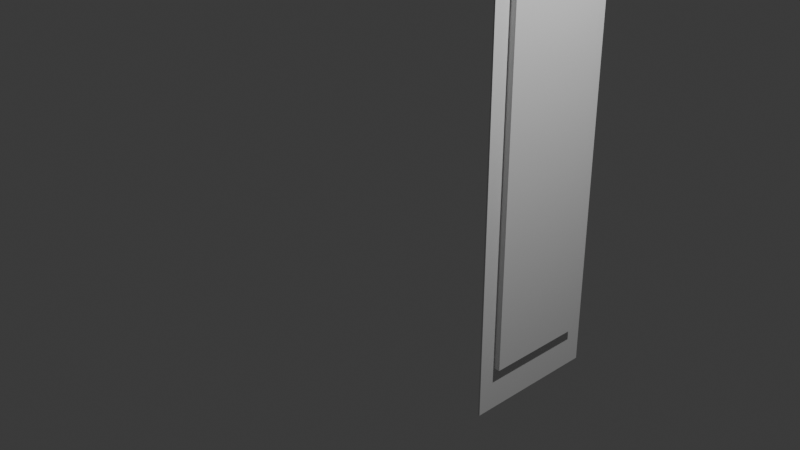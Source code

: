 # Source: PowerBar_model.blend  (saved by Blender 4.4.32; exported with 4.5.12 LTS)
import bpy
from mathutils import Matrix  # noqa: F401  (used for matrix-valued properties, if any)

bpy.ops.wm.read_factory_settings(use_empty=True)
scene = bpy.context.scene
scene.name = 'Scene'

# ---- collections
col_collection = bpy.data.collections.new('Collection'); scene.collection.children.link(col_collection)

# ---- world
world_world = bpy.data.worlds.new('World'); scene.world = world_world
world_world.use_nodes = True; world_world.node_tree.nodes.clear()
_N = world_world.node_tree.nodes; _L = world_world.node_tree.links
n0 = _N.new('ShaderNodeOutputWorld'); n0.name = 'World Output'; n0.location = (300, 300)
n1 = _N.new('ShaderNodeBackground'); n1.name = 'Background'; n1.location = (10, 300)
n1.inputs[0].default_value = (0.05088, 0.05088, 0.05088, 1.0)
_L.new(n1.outputs[0], n0.inputs[0])
n0.is_active_output = True
world_world.color = (0.05088, 0.05088, 0.05088)
world_world.sun_shadow_jitter_overblur = 0.0

# ---- cameras
cam_camera = bpy.data.cameras.new('Camera')
cam_camera.clip_end = 100.0
cam_camera.ortho_scale = 7.314

# ---- lights
light_light = bpy.data.lights.new('Light', 'POINT')
light_light.energy = 1000.0
light_light.shadow_soft_size = 0.1

# ---- meshes
me_cube_001 = bpy.data.meshes.new('Cube.001')
me_cube_001.from_pydata([(-1.0, -1.0, -1.0), (-1.0, -1.0, 1.0), (-1.0, 1.0, -1.0), (-1.0, 1.0, 1.0), (1.0, -1.0, -1.0), (1.0, -1.0, 1.0), (1.0, 1.0, -1.0), (1.0, 1.0, 1.0)], [], [(0, 1, 3, 2), (2, 3, 7, 6), (6, 7, 5, 4), (4, 5, 1, 0), (2, 6, 4, 0), (7, 3, 1, 5)])
_uv = me_cube_001.uv_layers.new(name='UVMap')
_uv.uv.foreach_set('vector', [0.375, 0.0, 0.625, 0.0, 0.625, 0.25, 0.375, 0.25, 0.375, 0.25, 0.625, 0.25, 0.625, 0.5, 0.375, 0.5, 0.375, 0.5, 0.625, 0.5, 0.625, 0.75, 0.375, 0.75, 0.375, 0.75, 0.625, 0.75, 0.625, 1.0, 0.375, 1.0, 0.125, 0.5, 0.375, 0.5, 0.375, 0.75, 0.125, 0.75, 0.625, 0.5, 0.875, 0.5, 0.875, 0.75, 0.625, 0.75])
me_cube_001.update()
me_cube_002 = bpy.data.meshes.new('Cube.002')
me_cube_002.from_pydata([(-1.0, -1.0, -1.0), (-1.0, -1.0, 1.0), (-1.0, 1.0, -1.0), (-1.0, 1.0, 1.0), (1.0, -1.0, -1.0), (1.0, -1.0, 1.0), (1.0, 1.0, -1.0), (1.0, 1.0, 1.0)], [], [(0, 1, 3, 2), (2, 3, 7, 6), (6, 7, 5, 4), (4, 5, 1, 0), (2, 6, 4, 0), (7, 3, 1, 5)])
_uv = me_cube_002.uv_layers.new(name='UVMap')
_uv.uv.foreach_set('vector', [0.375, 0.0, 0.625, 0.0, 0.625, 0.25, 0.375, 0.25, 0.375, 0.25, 0.625, 0.25, 0.625, 0.5, 0.375, 0.5, 0.375, 0.5, 0.625, 0.5, 0.625, 0.75, 0.375, 0.75, 0.375, 0.75, 0.625, 0.75, 0.625, 1.0, 0.375, 1.0, 0.125, 0.5, 0.375, 0.5, 0.375, 0.75, 0.125, 0.75, 0.625, 0.5, 0.875, 0.5, 0.875, 0.75, 0.625, 0.75])
me_cube_002.update()

# ---- objects
ob_light = bpy.data.objects.new('Light', light_light)
ob_camera = bpy.data.objects.new('Camera', cam_camera)
ob_powerbar_background = bpy.data.objects.new('powerBar_Background', me_cube_001)
ob_powerbar_fillpart = bpy.data.objects.new('PowerBar_FillPart', me_cube_002)

# ---- transforms, parenting, visibility, modifiers, constraints
ob_light.location = (4.076, 1.005, 5.904)
ob_light.rotation_euler = (0.6503, 0.05522, 1.866)
ob_light.lock_rotations_4d = False
ob_light.empty_display_type = 'ARROWS'
ob_light.color = (0.0, 0.0, 0.0, 0.0)
ob_light.lineart.crease_threshold = 0.0
ob_camera.location = (7.359, -6.926, 4.958)
ob_camera.rotation_euler = (1.109, 0.0, 0.8149)
ob_camera.lock_rotations_4d = False
ob_camera.empty_display_type = 'ARROWS'
ob_camera.color = (0.0, 0.0, 0.0, 0.0)
ob_camera.display_type = 'WIRE'
ob_camera.lineart.crease_threshold = 0.0
ob_powerbar_background.location = (1.0, 1.0, 1.0)
ob_powerbar_background.scale = (0.01, 0.8, 3.0)
ob_powerbar_fillpart.location = (1.0, 1.0, 1.1)
ob_powerbar_fillpart.scale = (0.08, 0.6, 2.6)

# ---- collection membership
col_collection.objects.link(ob_light)
col_collection.objects.link(ob_camera)
col_collection.objects.link(ob_powerbar_background)
col_collection.objects.link(ob_powerbar_fillpart)

# ---- scene / render settings (as saved in the file)
scene.camera = ob_camera
scene.frame_start = 1; scene.frame_end = 250; scene.frame_set(1)
scene.render.engine = 'BLENDER_EEVEE_NEXT'
bpy.context.view_layer.update()
